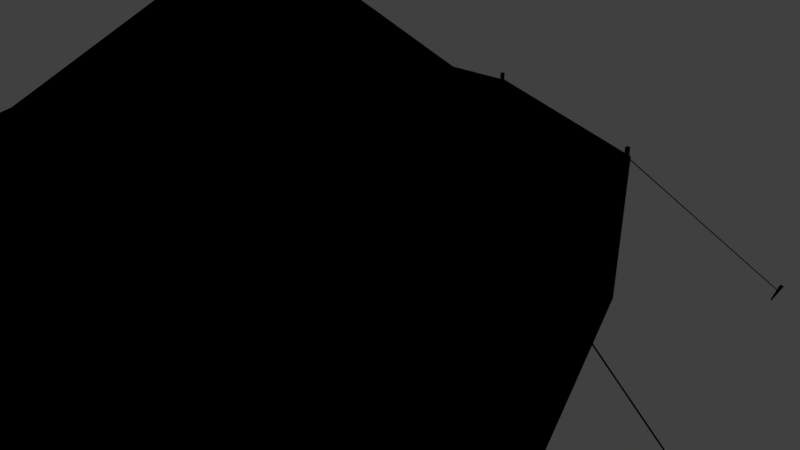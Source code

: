 # Source: PJT.blend  (saved by Blender 2.79.0; exported with 4.5.12 LTS)
import bpy
from mathutils import Matrix  # noqa: F401  (used for matrix-valued properties, if any)

bpy.ops.wm.read_factory_settings(use_empty=True)
scene = bpy.context.scene
scene.name = 'Scene'

# ---- collections
col_collection_1 = bpy.data.collections.new('Collection 1'); scene.collection.children.link(col_collection_1)

# ---- images (referenced by path relative to the original .blend; pixels are not part of the script)
import os
ASSET_DIR = os.environ.get("B2B_ASSET_DIR", "")  # directory of the original .blend (textures are referenced by path, not embedded)
HERE = os.path.dirname(os.path.abspath(__file__))  # packed textures are extracted next to this script under _unpacked/

def load_image(name, relpath, width, height, colorspace="sRGB"):
    """Load a texture the original file referenced (path relative to the .blend, or extracted next to this script)."""
    p = next((c for c in (os.path.join(HERE, relpath), os.path.join(ASSET_DIR, relpath)) if relpath and os.path.exists(c)), "")
    if p:
        img = bpy.data.images.load(p, check_existing=True)
        img.name = name
    else:  # same state as the original file: an image datablock whose file is absent (Cycles renders it pink)
        img = bpy.data.images.new(name, width, height)
        img.source = "FILE"
        img.filepath = "//" + (relpath or name)
    img.colorspace_settings.name = colorspace
    return img
img_teltta_mat = load_image('teltta_MAT', 'teltta_MAT.png', 1024, 1024, 'sRGB')

# ---- materials (node trees are filled in below, after node groups)
mat_material_001 = bpy.data.materials.new('Material.001')
mat_material_001.alpha_threshold = 0.0
mat_material_001.roughness = 0.5

# ---- material node trees
mat_material_001.use_nodes = True; mat_material_001.node_tree.nodes.clear()
_N = mat_material_001.node_tree.nodes; _L = mat_material_001.node_tree.links
n0 = _N.new('NodeUndefined'); n0.name = 'Output'; n0.location = (300, 300)
n0.inputs[1].default_value = 1.0
n1 = _N.new('NodeUndefined'); n1.name = 'Material'; n1.location = (10, 300)
n1.inputs[0].default_value = (0.0, 0.0, 0.0, 1.0)
n1.inputs[1].default_value = (0.0, 0.0, 0.0, 1.0)
n1.inputs[2].default_value = 0.0
n1.inputs[3].default_value = (0.0, 0.0, 0.0)
n2 = _N.new('ShaderNodeTexImage'); n2.name = 'Image Texture'; n2.location = (-261, 273)
n2.width = 140
n2.image = img_teltta_mat
_L.new(n1.outputs[0], n0.inputs[0])

# ---- world
world_world = bpy.data.worlds.new('World'); scene.world = world_world
world_world.color = (0.05088, 0.05088, 0.05088)
world_world.use_sun_shadow = False
world_world.sun_shadow_jitter_overblur = 0.0
world_world.cycles.sampling_method = 'MANUAL'

# ---- cameras
cam_camera = bpy.data.cameras.new('Camera')
cam_camera.clip_end = 100.0
cam_camera.lens = 35.0
cam_camera.sensor_width = 32.0
cam_camera.sensor_height = 18.0
cam_camera.ortho_scale = 7.314
cam_camera.dof.focus_distance = 0.0

# ---- lights
light_lamp = bpy.data.lights.new('Lamp', 'POINT')
light_lamp.transmission_factor = 0.0
light_lamp.cutoff_distance = 30.0
light_lamp.energy = 100.0
light_lamp.shadow_buffer_clip_start = 1.001
light_lamp.shadow_soft_size = 0.1
light_lamp.shadow_maximum_resolution = 0.006
light_lamp.use_absolute_resolution = True

# ---- meshes
me_cube_011 = bpy.data.meshes.new('Cube.011')
me_cube_011.from_pydata([(4.556, 0.8082, 0.09552), (4.327, -3.535, 22.28), (4.556, 0.8889, 0.09552), (4.327, -3.455, 22.28), (4.641, 0.8082, 0.09552), (4.412, -3.535, 22.28), (4.641, 0.8889, 0.09552), (4.412, -3.455, 22.28), (3.52, -3.519, 22.61), (5.771, -28.29, 25.26), (4.62, -3.427, 23.08), (6.871, -28.2, 25.72), (5.674, -3.424, 22.51), (7.925, -28.2, 25.15), (5.888, -3.511, 21.33), (8.139, -28.29, 23.98), (5.102, -3.624, 20.44), (7.352, -28.4, 23.08), (3.906, -3.676, 20.5), (6.157, -28.45, 23.14), (3.202, -3.629, 21.46), (5.453, -28.4, 24.11), (20.65, -31.39, 17.86), (17.37, -31.39, 20.74), (18.33, -28.82, 15.22), (15.05, -28.82, 18.09), (23.53, -25.41, 21.15), (20.26, -25.41, 24.03), (21.21, -22.84, 18.51), (17.94, -22.84, 21.38), (32.48, -9.665, 31.5), (26.31, -9.665, 36.92), (33.5, -9.702, 32.66), (27.33, -9.702, 38.08), (34.37, -10.51, 33.65), (28.2, -10.51, 39.07), (34.86, -11.86, 34.21), (28.69, -11.86, 39.63), (34.84, -13.41, 34.18), (28.66, -13.41, 39.6), (34.3, -14.73, 33.58), (28.13, -14.73, 39.0), (33.41, -15.47, 32.56), (27.24, -15.47, 37.98), (32.39, -15.43, 31.4), (26.22, -15.43, 36.82), (31.52, -14.63, 30.41), (25.35, -14.63, 35.82), (31.03, -13.27, 29.85), (24.86, -13.27, 35.27), (31.05, -11.73, 29.88), (24.88, -11.73, 35.29), (31.58, -10.41, 30.48), (25.41, -10.41, 35.9), (36.79, -11.74, 35.79), (10.48, -11.74, 58.89), (36.56, -11.15, 35.52), (10.25, -11.15, 58.63), (37.2, -11.36, 36.26), (10.89, -11.36, 59.36), (36.97, -10.78, 35.99), (10.66, -10.78, 59.09), (14.01, 16.9, 33.25), (10.07, -11.44, 59.47), (30.54, 20.69, 52.08), (43.99, 5.661, 67.4), (46.49, -19.39, 70.25), (36.58, -39.78, 58.95), (20.05, -43.57, 40.13), (6.596, -28.54, 24.81), (4.095, -3.49, 21.96), (25.42, 16.9, 23.24), (41.94, 20.69, 42.07), (55.4, 5.661, 57.39), (57.9, -19.39, 60.24), (47.98, -39.78, 48.94), (31.45, -43.57, 30.12), (18.0, -28.54, 14.79), (15.5, -3.49, 11.95), (37.33, 1.664, 64.25), (10.06, -22.76, 34.33), (26.46, 11.43, 52.4), (37.87, -17.18, 65.69), (31.11, -32.17, 57.63), (7.487, -5.791, 31.61), (14.54, 8.889, 39.21), (18.28, -34.47, 44.28), (25.95, 16.25, 22.93), (13.41, 16.25, 33.95), (25.84, 16.53, 22.81), (13.29, 16.53, 33.82), (26.14, 16.43, 23.16), (13.6, 16.43, 34.17), (26.03, 16.71, 23.03), (13.49, 16.71, 34.04), (16.17, -3.747, 11.79), (3.624, -3.747, 22.8), (16.05, -3.467, 11.67), (3.513, -3.467, 22.68), (16.36, -3.569, 12.01), (3.819, -3.569, 23.03), (16.25, -3.289, 11.89), (3.708, -3.289, 22.9), (18.67, -28.58, 14.65), (6.13, -28.58, 25.66), (18.56, -28.3, 14.52), (6.019, -28.3, 25.53), (18.87, -28.4, 14.87), (6.325, -28.4, 25.88), (18.76, -28.12, 14.74), (6.214, -28.12, 25.75), (31.95, -43.39, 29.77), (19.4, -43.39, 40.78), (31.83, -43.11, 29.64), (19.29, -43.11, 40.65), (32.14, -43.21, 29.99), (19.6, -43.21, 41.0), (32.03, -42.93, 29.86), (19.49, -42.93, 40.87), (42.25, 20.11, 41.51), (29.71, 20.11, 52.52), (42.14, 20.39, 41.38), (29.6, 20.39, 52.39), (42.45, 20.29, 41.73), (29.91, 20.29, 52.74), (42.34, 20.57, 41.6), (29.79, 20.57, 52.61), (58.09, -19.58, 59.55), (45.55, -19.58, 70.56), (57.98, -19.3, 59.42), (45.44, -19.3, 70.43), (58.29, -19.4, 59.77), (45.75, -19.4, 70.78), (58.18, -19.12, 59.64), (45.64, -19.12, 70.65), (55.66, 5.251, 56.78), (43.12, 5.251, 67.79), (55.55, 5.531, 56.65), (43.01, 5.531, 67.66), (55.86, 5.429, 57.0), (43.31, 5.429, 68.01), (55.74, 5.709, 56.87), (43.2, 5.709, 67.88), (27.85, -11.35, 38.16), (0.7512, -11.83, 61.67), (28.16, -11.36, 38.51), (1.06, -11.85, 62.02), (28.42, -11.6, 38.81), (1.39, -12.0, 62.19), (28.57, -12.01, 38.98), (1.538, -12.41, 62.36), (28.56, -12.48, 38.97), (1.531, -12.88, 62.35), (28.4, -12.88, 38.79), (1.37, -13.28, 62.17), (28.13, -13.1, 38.48), (1.099, -13.51, 61.86), (27.82, -13.09, 38.13), (0.7903, -13.5, 61.51), (27.56, -12.85, 37.83), (0.4601, -13.34, 61.33), (27.41, -12.44, 37.66), (0.312, -12.93, 61.17), (27.42, -11.97, 37.67), (0.3194, -12.46, 61.17), (27.58, -11.57, 37.85), (0.4801, -12.06, 61.36), (15.11, -11.35, 49.34), (15.42, -11.36, 49.69), (15.69, -11.6, 49.99), (15.83, -12.01, 50.16), (15.83, -12.48, 50.15), (15.67, -12.88, 49.97), (15.39, -13.1, 49.66), (15.09, -13.09, 49.31), (14.82, -12.85, 49.01), (14.67, -12.44, 48.84), (14.68, -11.97, 48.85), (14.84, -11.57, 49.03), (8.193, -11.35, 55.42), (8.502, -11.36, 55.77), (8.765, -11.6, 56.07), (8.913, -12.01, 56.24), (8.906, -12.48, 56.23), (8.745, -12.88, 56.05), (8.474, -13.1, 55.74), (8.165, -13.09, 55.39), (7.902, -12.85, 55.09), (7.754, -12.44, 54.92), (7.761, -11.97, 54.93), (7.922, -11.57, 55.11), (23.88, -11.36, 42.27), (24.14, -11.6, 42.57), (24.29, -12.01, 42.74), (24.28, -12.48, 42.73), (24.12, -12.88, 42.55), (23.85, -13.1, 42.24), (23.54, -13.09, 41.89), (23.28, -12.85, 41.59), (23.13, -12.44, 41.42), (23.14, -11.97, 41.43), (23.3, -11.57, 41.61), (23.57, -11.35, 41.92), (19.47, -11.16, 45.37), (19.78, -11.17, 45.72), (20.04, -11.42, 46.02), (20.19, -11.83, 46.19), (20.19, -12.29, 46.18), (20.02, -12.69, 46.0), (19.75, -12.92, 45.69), (19.44, -12.91, 45.34), (19.18, -12.66, 45.04), (19.03, -12.25, 44.87), (19.04, -11.79, 44.88), (19.2, -11.39, 45.06), (12.16, -11.11, 53.1), (12.42, -11.36, 53.4), (12.57, -11.77, 53.57), (12.57, -12.23, 53.56), (12.4, -12.63, 53.37), (12.13, -12.86, 53.07), (11.82, -12.85, 52.71), (11.56, -12.6, 52.41), (11.41, -12.19, 52.25), (11.42, -11.72, 52.25), (11.58, -11.32, 52.44), (11.85, -11.1, 52.75), (4.773, -11.3, 57.71), (5.081, -11.31, 58.06), (5.345, -11.56, 58.36), (5.493, -11.97, 58.53), (5.486, -12.43, 58.52), (5.325, -12.83, 58.33), (5.054, -13.06, 58.03), (4.745, -13.05, 57.67), (4.482, -12.8, 57.37), (4.334, -12.39, 57.21), (4.341, -11.92, 57.21), (4.502, -11.52, 57.4), (27.84, -11.69, 35.5), (25.94, -12.36, 33.49), (27.48, -11.82, 35.87), (25.59, -12.49, 33.87), (27.27, -12.19, 36.2), (25.37, -12.86, 34.19), (27.25, -12.69, 36.39), (25.35, -13.36, 34.38), (27.43, -13.19, 36.38), (25.53, -13.86, 34.37), (27.76, -13.56, 36.19), (25.87, -14.23, 34.18), (28.16, -13.7, 35.86), (26.26, -14.37, 33.85), (28.51, -13.57, 35.48), (26.62, -14.24, 33.47), (28.73, -13.2, 35.16), (26.84, -13.87, 33.15), (28.75, -12.7, 34.97), (26.86, -13.37, 32.96), (28.57, -12.2, 34.97), (26.68, -12.87, 32.97), (28.24, -11.83, 35.17), (26.34, -12.5, 33.16), (29.92, -12.19, 32.77), (28.63, -12.65, 31.4), (29.68, -12.28, 33.03), (28.39, -12.74, 31.66), (29.53, -12.53, 33.25), (28.25, -12.99, 31.88), (29.52, -12.87, 33.37), (28.23, -13.33, 32.01), (29.64, -13.21, 33.37), (28.36, -13.67, 32.01), (29.87, -13.47, 33.24), (28.58, -13.92, 31.88), (30.14, -13.56, 33.02), (28.85, -14.02, 31.65), (30.38, -13.47, 32.76), (29.1, -13.93, 31.39), (30.53, -13.22, 32.54), (29.24, -13.68, 31.17), (30.55, -12.88, 32.41), (29.26, -13.34, 31.05), (30.42, -12.54, 32.41), (29.13, -13.0, 31.05), (30.19, -12.29, 32.54), (28.91, -12.74, 31.18), (28.25, -11.63, 34.35), (25.72, -11.63, 36.58), (28.67, -11.65, 34.83), (26.14, -11.65, 37.05), (29.03, -11.98, 35.24), (26.5, -11.98, 37.46), (29.23, -12.54, 35.47), (26.7, -12.54, 37.69), (29.22, -13.17, 35.45), (26.69, -13.17, 37.68), (29.0, -13.71, 35.21), (26.47, -13.71, 37.43), (28.63, -14.02, 34.79), (26.1, -14.02, 37.01), (28.22, -14.0, 34.31), (25.68, -14.0, 36.53), (27.86, -13.67, 33.9), (25.33, -13.67, 36.13), (27.66, -13.11, 33.68), (25.13, -13.11, 35.9), (27.67, -12.48, 33.69), (25.14, -12.48, 35.91), (27.89, -11.94, 33.93), (25.35, -11.94, 36.16), (5.698, 0.5706, -0.4105), (4.035, 0.8118, 0.331), (3.887, 0.8799, 0.05119), (5.764, 0.8089, -0.3404), (4.101, 1.05, 0.4011), (3.953, 1.118, 0.1213), (20.26, 30.73, 16.18), (18.81, 31.28, 17.16), (18.75, 31.54, 16.98), (20.42, 30.84, 16.35), (18.96, 31.38, 17.33), (18.9, 31.65, 17.15), (19.3, 31.16, 16.88), (14.03, 16.57, 33.33), (19.33, 31.22, 16.93), (14.07, 16.63, 33.37), (19.37, 31.12, 16.87), (14.11, 16.53, 33.32), (19.41, 31.18, 16.91), (14.14, 16.59, 33.36), (43.35, 37.18, 44.28), (30.37, 20.33, 51.94), (43.4, 37.18, 44.35), (30.42, 20.34, 52.0), (43.4, 37.12, 44.25), (30.42, 20.27, 51.9), (43.46, 37.13, 44.31), (30.47, 20.28, 51.96), (44.11, 36.78, 43.35), (42.93, 37.34, 44.64), (43.01, 37.65, 44.62), (44.28, 36.71, 43.53), (43.1, 37.27, 44.82), (43.18, 37.58, 44.8), (64.63, 14.38, 66.72), (63.68, 14.62, 68.27), (63.91, 14.8, 68.42), (64.71, 14.15, 66.8), (63.76, 14.39, 68.35), (63.98, 14.57, 68.5), (64.02, 14.5, 67.82), (43.42, 5.234, 66.81), (64.06, 14.44, 67.87), (43.46, 5.18, 66.85), (64.04, 14.46, 67.75), (43.45, 5.193, 66.74), (64.08, 14.4, 67.8), (43.49, 5.138, 66.78), (68.92, -22.89, 71.6), (67.97, -23.12, 73.15), (68.23, -23.18, 73.34), (68.86, -23.13, 71.52), (67.91, -23.36, 73.08), (68.17, -23.42, 73.26), (68.27, -23.12, 72.67), (46.19, -19.09, 69.96), (68.27, -23.2, 72.67), (46.19, -19.17, 69.96), (68.28, -23.12, 72.58), (46.2, -19.09, 69.88), (68.28, -23.2, 72.58), (46.2, -19.17, 69.88), (53.58, -53.73, 55.93), (36.41, -39.31, 58.82), (53.54, -53.78, 55.89), (36.37, -39.37, 58.78), (53.6, -53.69, 55.86), (36.43, -39.27, 58.74), (53.56, -53.75, 55.82), (36.39, -39.33, 58.7), (54.4, -53.3, 55.06), (53.24, -53.84, 56.38), (53.42, -54.1, 56.47), (54.25, -53.41, 54.88), (53.09, -53.95, 56.21), (53.27, -54.21, 56.29), (30.64, -59.85, 28.0), (29.22, -60.41, 29.02), (29.25, -60.73, 28.94), (30.48, -59.78, 27.82), (29.06, -60.34, 28.83), (29.09, -60.66, 28.75), (29.62, -60.25, 28.64), (20.14, -43.35, 40.28), (29.57, -60.26, 28.58), (20.08, -43.36, 40.22), (29.66, -60.19, 28.6), (20.18, -43.29, 40.24), (29.61, -60.2, 28.54), (20.13, -43.3, 40.18), (8.674, -38.17, 4.786), (6.896, -28.63, 25.2), (8.634, -38.12, 4.741), (6.856, -28.58, 25.16), (8.746, -38.13, 4.772), (6.968, -28.59, 25.19), (8.706, -38.07, 4.726), (6.928, -28.54, 25.14), (9.85, -38.05, 4.319), (8.188, -38.29, 5.062), (8.076, -38.48, 4.822), (9.777, -37.82, 4.23), (8.115, -38.06, 4.973), (8.002, -38.25, 4.734), (4.094, -3.489, 21.96), (14.01, 16.9, 33.25), (15.5, -3.49, 11.95), (25.42, 16.9, 23.24), (30.54, 20.69, 52.08), (14.01, 16.9, 33.25), (41.94, 20.69, 42.07), (25.42, 16.9, 23.24), (47.98, -39.78, 48.94), (57.9, -19.39, 60.24), (55.4, 5.661, 57.39), (41.94, 20.69, 42.07), (25.42, 16.9, 23.24), (15.5, -3.49, 11.95), (18.0, -28.54, 14.79), (31.45, -43.57, 30.12), (43.99, 5.661, 67.4), (30.54, 20.69, 52.08), (55.4, 5.661, 57.39), (41.94, 20.69, 42.07), (46.49, -19.39, 70.25), (43.99, 5.661, 67.4), (57.9, -19.39, 60.24), (55.4, 5.661, 57.39), (36.58, -39.78, 58.95), (46.49, -19.39, 70.25), (47.98, -39.78, 48.94), (57.9, -19.39, 60.24), (20.05, -43.57, 40.13), (36.58, -39.78, 58.95), (31.45, -43.57, 30.12), (47.98, -39.78, 48.94), (6.596, -28.54, 24.81), (20.05, -43.57, 40.13), (18.0, -28.54, 14.79), (31.45, -43.57, 30.12)], [], [(0, 1, 3, 2), (2, 3, 7, 6), (6, 7, 5, 4), (4, 5, 1, 0), (2, 6, 4, 0), (7, 3, 1, 5), (8, 9, 11, 10), (10, 11, 13, 12), (12, 13, 15, 14), (14, 15, 17, 16), (16, 17, 19, 18), (11, 9, 21, 19, 17, 15, 13), (18, 19, 21, 20), (20, 21, 9, 8), (8, 10, 12, 14, 16, 18, 20), (22, 23, 25, 24), (24, 25, 29, 28), (28, 29, 27, 26), (26, 27, 23, 22), (24, 28, 26, 22), (29, 25, 23, 27), (30, 31, 33, 32), (32, 33, 35, 34), (34, 35, 37, 36), (36, 37, 39, 38), (38, 39, 41, 40), (40, 41, 43, 42), (42, 43, 45, 44), (44, 45, 47, 46), (46, 47, 49, 48), (48, 49, 51, 50), (33, 31, 53, 51, 49, 47, 45, 43, 41, 39, 37, 35), (50, 51, 53, 52), (52, 53, 31, 30), (30, 32, 34, 36, 38, 40, 42, 44, 46, 48, 50, 52), (54, 55, 57, 56), (56, 57, 61, 60), (60, 61, 59, 58), (58, 59, 55, 54), (56, 60, 58, 54), (61, 57, 55, 59), (62, 85, 81, 64), (64, 81, 79, 65), (65, 79, 82, 66), (66, 82, 83, 67), (68, 86, 80, 69), (69, 80, 84, 70), (70, 84, 85, 62), (62, 64, 72, 71), (71, 72, 73, 74, 75, 76, 77, 78), (68, 69, 77, 76), (67, 68, 76, 75), (66, 67, 75, 74), (65, 66, 74, 73), (70, 62, 71, 78), (64, 65, 73, 72), (67, 83, 86, 68), (80, 86, 63), (79, 81, 63), (86, 83, 63), (84, 80, 63), (82, 79, 63), (85, 84, 63), (83, 82, 63), (81, 85, 63), (87, 88, 90, 89), (89, 90, 94, 93), (93, 94, 92, 91), (91, 92, 88, 87), (89, 93, 91, 87), (94, 90, 88, 92), (95, 96, 98, 97), (97, 98, 102, 101), (101, 102, 100, 99), (99, 100, 96, 95), (97, 101, 99, 95), (102, 98, 96, 100), (103, 104, 106, 105), (105, 106, 110, 109), (109, 110, 108, 107), (107, 108, 104, 103), (105, 109, 107, 103), (110, 106, 104, 108), (111, 112, 114, 113), (113, 114, 118, 117), (117, 118, 116, 115), (115, 116, 112, 111), (113, 117, 115, 111), (118, 114, 112, 116), (119, 120, 122, 121), (121, 122, 126, 125), (125, 126, 124, 123), (123, 124, 120, 119), (121, 125, 123, 119), (126, 122, 120, 124), (127, 128, 130, 129), (129, 130, 134, 133), (133, 134, 132, 131), (131, 132, 128, 127), (129, 133, 131, 127), (134, 130, 128, 132), (135, 136, 138, 137), (137, 138, 142, 141), (141, 142, 140, 139), (139, 140, 136, 135), (137, 141, 139, 135), (142, 138, 136, 140), (227, 144, 146, 228), (228, 146, 148, 229), (229, 148, 150, 230), (230, 150, 152, 231), (231, 152, 154, 232), (232, 154, 156, 233), (233, 156, 158, 234), (234, 158, 160, 235), (235, 160, 162, 236), (236, 162, 164, 237), (146, 144, 166, 164, 162, 160, 158, 156, 154, 152, 150, 148), (237, 164, 166, 238), (238, 166, 144, 227), (143, 145, 147, 149, 151, 153, 155, 157, 159, 161, 163, 165), (214, 178, 167, 203), (213, 177, 178, 214), (212, 176, 177, 213), (211, 175, 176, 212), (210, 174, 175, 211), (209, 173, 174, 210), (208, 172, 173, 209), (207, 171, 172, 208), (206, 170, 171, 207), (205, 169, 170, 206), (204, 168, 169, 205), (203, 167, 168, 204), (225, 190, 179, 226), (224, 189, 190, 225), (223, 188, 189, 224), (222, 187, 188, 223), (221, 186, 187, 222), (220, 185, 186, 221), (219, 184, 185, 220), (218, 183, 184, 219), (217, 182, 183, 218), (216, 181, 182, 217), (215, 180, 181, 216), (226, 179, 180, 215), (143, 202, 191, 145), (145, 191, 192, 147), (147, 192, 193, 149), (149, 193, 194, 151), (151, 194, 195, 153), (153, 195, 196, 155), (155, 196, 197, 157), (157, 197, 198, 159), (159, 198, 199, 161), (161, 199, 200, 163), (163, 200, 201, 165), (165, 201, 202, 143), (202, 203, 204, 191), (191, 204, 205, 192), (192, 205, 206, 193), (193, 206, 207, 194), (194, 207, 208, 195), (195, 208, 209, 196), (196, 209, 210, 197), (197, 210, 211, 198), (198, 211, 212, 199), (199, 212, 213, 200), (200, 213, 214, 201), (201, 214, 203, 202), (167, 226, 215, 168), (168, 215, 216, 169), (169, 216, 217, 170), (170, 217, 218, 171), (171, 218, 219, 172), (172, 219, 220, 173), (173, 220, 221, 174), (174, 221, 222, 175), (175, 222, 223, 176), (176, 223, 224, 177), (177, 224, 225, 178), (178, 225, 226, 167), (190, 238, 227, 179), (189, 237, 238, 190), (188, 236, 237, 189), (187, 235, 236, 188), (186, 234, 235, 187), (185, 233, 234, 186), (184, 232, 233, 185), (183, 231, 232, 184), (182, 230, 231, 183), (181, 229, 230, 182), (180, 228, 229, 181), (179, 227, 228, 180), (239, 240, 242, 241), (241, 242, 244, 243), (243, 244, 246, 245), (245, 246, 248, 247), (247, 248, 250, 249), (249, 250, 252, 251), (251, 252, 254, 253), (253, 254, 256, 255), (255, 256, 258, 257), (257, 258, 260, 259), (242, 240, 262, 260, 258, 256, 254, 252, 250, 248, 246, 244), (259, 260, 262, 261), (261, 262, 240, 239), (239, 241, 243, 245, 247, 249, 251, 253, 255, 257, 259, 261), (263, 264, 266, 265), (265, 266, 268, 267), (267, 268, 270, 269), (269, 270, 272, 271), (271, 272, 274, 273), (273, 274, 276, 275), (275, 276, 278, 277), (277, 278, 280, 279), (279, 280, 282, 281), (281, 282, 284, 283), (266, 264, 286, 284, 282, 280, 278, 276, 274, 272, 270, 268), (283, 284, 286, 285), (285, 286, 264, 263), (263, 265, 267, 269, 271, 273, 275, 277, 279, 281, 283, 285), (287, 288, 290, 289), (289, 290, 292, 291), (291, 292, 294, 293), (293, 294, 296, 295), (295, 296, 298, 297), (297, 298, 300, 299), (299, 300, 302, 301), (301, 302, 304, 303), (303, 304, 306, 305), (305, 306, 308, 307), (290, 288, 310, 308, 306, 304, 302, 300, 298, 296, 294, 292), (307, 308, 310, 309), (309, 310, 288, 287), (287, 289, 291, 293, 295, 297, 299, 301, 303, 305, 307, 309), (311, 312, 313), (316, 315, 314), (314, 315, 312, 311), (316, 313, 312, 315), (316, 314, 311, 313), (317, 318, 319), (322, 321, 320), (320, 321, 318, 317), (322, 319, 318, 321), (322, 320, 317, 319), (323, 324, 326, 325), (325, 326, 330, 329), (329, 330, 328, 327), (327, 328, 324, 323), (325, 329, 327, 323), (330, 326, 324, 328), (331, 332, 334, 333), (333, 334, 338, 337), (337, 338, 336, 335), (335, 336, 332, 331), (333, 337, 335, 331), (338, 334, 332, 336), (339, 340, 341), (344, 343, 342), (342, 343, 340, 339), (344, 341, 340, 343), (344, 342, 339, 341), (345, 346, 347), (350, 349, 348), (348, 349, 346, 345), (350, 347, 346, 349), (350, 348, 345, 347), (351, 352, 354, 353), (353, 354, 358, 357), (357, 358, 356, 355), (355, 356, 352, 351), (353, 357, 355, 351), (358, 354, 352, 356), (359, 360, 361), (364, 363, 362), (362, 363, 360, 359), (364, 361, 360, 363), (364, 362, 359, 361), (365, 366, 368, 367), (367, 368, 372, 371), (371, 372, 370, 369), (369, 370, 366, 365), (367, 371, 369, 365), (372, 368, 366, 370), (373, 374, 376, 375), (375, 376, 380, 379), (379, 380, 378, 377), (377, 378, 374, 373), (375, 379, 377, 373), (380, 376, 374, 378), (381, 382, 383), (386, 385, 384), (384, 385, 382, 381), (386, 383, 382, 385), (386, 384, 381, 383), (387, 388, 389), (392, 391, 390), (390, 391, 388, 387), (392, 389, 388, 391), (392, 390, 387, 389), (393, 394, 396, 395), (395, 396, 400, 399), (399, 400, 398, 397), (397, 398, 394, 393), (395, 399, 397, 393), (400, 396, 394, 398), (401, 402, 404, 403), (403, 404, 408, 407), (407, 408, 406, 405), (405, 406, 402, 401), (403, 407, 405, 401), (408, 404, 402, 406), (409, 410, 411), (414, 413, 412), (412, 413, 410, 409), (414, 411, 410, 413), (414, 412, 409, 411), (416, 415, 417, 418), (419, 420, 422, 421), (423, 424, 425, 426, 427, 428, 429, 430), (431, 432, 434, 433), (435, 436, 438, 437), (439, 440, 442, 441), (443, 444, 446, 445), (447, 448, 450, 449)])
_uv = me_cube_011.uv_layers.new(name='UVMap')
_uv.uv.foreach_set('vector', [0.4761, 0.8722, 0.4761, 0.7346, 0.4767, 0.7347, 0.4767, 0.8723, 0.8633, 0.8202, 0.8633, 0.643, 0.864, 0.643, 0.864, 0.8203, 0.4815, 0.8723, 0.4815, 0.7348, 0.4822, 0.7346, 0.4822, 0.8722, 0.8695, 0.643, 0.8695, 0.82, 0.8688, 0.82, 0.8688, 0.643, 0.7506, 0.8041, 0.7501, 0.804, 0.7501, 0.8034, 0.7506, 0.8034, 0.3761, 0.7732, 0.3767, 0.7731, 0.3767, 0.7737, 0.3761, 0.7738, 0.6033, 0.7061, 0.6033, 0.5034, 0.6121, 0.5029, 0.6121, 0.7056, 0.6388, 0.7032, 0.6388, 0.5035, 0.6483, 0.5029, 0.6483, 0.7025, 0.6483, 0.7025, 0.6483, 0.5029, 0.6559, 0.5041, 0.6559, 0.7037, 0.6607, 0.7056, 0.6607, 0.5029, 0.6704, 0.5033, 0.6704, 0.706, 0.634, 0.5031, 0.634, 0.7054, 0.6264, 0.7054, 0.6264, 0.5031, 0.3543, 0.7727, 0.35, 0.7639, 0.3543, 0.7552, 0.3637, 0.753, 0.3713, 0.7591, 0.3713, 0.7688, 0.3637, 0.7748, 0.6264, 0.5031, 0.6264, 0.7054, 0.617, 0.7052, 0.617, 0.5029, 0.5946, 0.7064, 0.5946, 0.5037, 0.6033, 0.5034, 0.6033, 0.7061, 0.6373, 0.7843, 0.6279, 0.7822, 0.6237, 0.7734, 0.6279, 0.7647, 0.6373, 0.7625, 0.6449, 0.7686, 0.6449, 0.7783, 0.4213, 0.6896, 0.386, 0.6896, 0.386, 0.6631, 0.4213, 0.6631, 0.3099, 0.7128, 0.3452, 0.7127, 0.3452, 0.7582, 0.3099, 0.7583, 0.35, 0.748, 0.35, 0.7127, 0.3786, 0.7128, 0.3786, 0.7482, 0.4213, 0.7293, 0.386, 0.7293, 0.386, 0.6896, 0.4213, 0.6896, 0.7509, 0.7107, 0.7509, 0.7707, 0.7156, 0.7707, 0.7156, 0.7107, 0.7156, 0.7058, 0.7156, 0.6458, 0.7509, 0.6458, 0.7509, 0.7058, 0.4876, 0.6631, 0.4876, 0.7296, 0.4751, 0.7297, 0.4751, 0.6631, 0.4751, 0.6631, 0.4751, 0.7297, 0.4651, 0.7297, 0.4651, 0.6632, 0.7156, 0.6409, 0.7156, 0.5744, 0.7279, 0.5744, 0.7279, 0.6409, 0.7279, 0.6409, 0.7279, 0.5744, 0.7397, 0.5743, 0.7397, 0.6409, 0.7397, 0.6409, 0.7397, 0.5743, 0.7479, 0.5743, 0.7479, 0.6408, 0.7496, 0.5029, 0.7496, 0.5694, 0.7381, 0.5694, 0.7381, 0.5029, 0.7381, 0.5029, 0.7381, 0.5694, 0.7257, 0.5694, 0.7257, 0.5029, 0.7257, 0.5029, 0.7257, 0.5694, 0.7156, 0.5694, 0.7156, 0.5029, 0.4262, 0.7297, 0.4262, 0.6631, 0.4376, 0.6631, 0.4376, 0.7296, 0.4376, 0.7296, 0.4376, 0.6631, 0.4501, 0.6631, 0.4501, 0.7296, 0.6408, 0.7109, 0.6533, 0.7109, 0.6641, 0.7172, 0.6704, 0.728, 0.6704, 0.7405, 0.6641, 0.7514, 0.6533, 0.7576, 0.6408, 0.7576, 0.6299, 0.7514, 0.6237, 0.7405, 0.6237, 0.728, 0.6299, 0.7172, 0.4501, 0.7296, 0.4501, 0.6631, 0.4602, 0.6631, 0.4602, 0.7297, 0.4991, 0.6631, 0.4991, 0.7297, 0.4876, 0.7296, 0.4876, 0.6631, 0.2879, 0.7595, 0.2754, 0.7595, 0.2646, 0.7532, 0.2583, 0.7424, 0.2583, 0.7298, 0.2646, 0.719, 0.2754, 0.7127, 0.2879, 0.7127, 0.2988, 0.719, 0.305, 0.7298, 0.305, 0.7424, 0.2988, 0.7532, 0.7108, 0.5029, 0.7108, 0.7866, 0.7058, 0.7866, 0.7058, 0.5029, 0.6908, 0.5029, 0.6908, 0.7866, 0.6855, 0.7866, 0.6855, 0.5029, 0.6807, 0.5029, 0.6807, 0.7866, 0.6753, 0.7866, 0.6753, 0.5029, 0.7009, 0.5029, 0.7009, 0.7866, 0.6957, 0.7866, 0.6957, 0.5029, 0.7619, 0.81, 0.7619, 0.8041, 0.7674, 0.8041, 0.7674, 0.81, 0.7396, 0.8093, 0.7396, 0.8034, 0.7452, 0.8034, 0.7452, 0.8093, 0.1475, 0.498, 0.1762, 0.428, 0.3215, 0.4268, 0.3525, 0.498, 0.3525, 0.498, 0.3215, 0.4268, 0.4384, 0.3291, 0.4976, 0.3529, 0.4976, 0.3529, 0.4384, 0.3291, 0.4271, 0.1764, 0.4976, 0.1476, 0.4976, 0.1476, 0.4271, 0.1764, 0.3248, 0.06905, 0.3525, 0.002434, 0.1475, 0.002431, 0.1739, 0.0731, 0.08483, 0.1825, 0.002429, 0.1476, 0.002429, 0.1476, 0.08483, 0.1825, 0.07544, 0.323, 0.002429, 0.3529, 0.002429, 0.3529, 0.07544, 0.323, 0.1762, 0.428, 0.1475, 0.498, 0.2583, 0.7079, 0.2583, 0.5029, 0.3812, 0.5029, 0.3812, 0.7078, 0.6475, 0.002431, 0.8525, 0.002431, 0.9976, 0.1476, 0.9976, 0.3529, 0.8525, 0.498, 0.6475, 0.498, 0.5024, 0.3529, 0.5024, 0.1476, 0.002429, 0.6566, 0.002483, 0.5029, 0.1253, 0.5029, 0.1253, 0.6566, 0.002429, 0.8615, 0.002429, 0.6566, 0.1253, 0.6566, 0.1253, 0.8615, 0.002483, 0.9976, 0.002429, 0.8615, 0.1253, 0.8615, 0.1253, 0.9976, 0.2531, 0.6696, 0.2535, 0.8722, 0.1306, 0.8723, 0.1302, 0.6697, 0.386, 0.6582, 0.386, 0.5031, 0.5089, 0.5029, 0.5089, 0.658, 0.2535, 0.5029, 0.2531, 0.6696, 0.1302, 0.6697, 0.1306, 0.503, 0.3525, 0.002434, 0.3248, 0.06905, 0.1739, 0.0731, 0.1475, 0.002431, 0.08483, 0.1825, 0.1739, 0.0731, 0.249, 0.2506, 0.4384, 0.3291, 0.3215, 0.4268, 0.249, 0.2506, 0.1739, 0.0731, 0.3248, 0.06905, 0.249, 0.2506, 0.07544, 0.323, 0.08483, 0.1825, 0.249, 0.2506, 0.4271, 0.1764, 0.4384, 0.3291, 0.249, 0.2506, 0.1762, 0.428, 0.07544, 0.323, 0.249, 0.2506, 0.3248, 0.06905, 0.4271, 0.1764, 0.249, 0.2506, 0.3215, 0.4268, 0.1762, 0.428, 0.249, 0.2506, 0.597, 0.7112, 0.597, 0.8465, 0.5946, 0.8465, 0.5946, 0.7112, 0.5064, 0.6631, 0.5064, 0.7983, 0.5039, 0.7983, 0.5039, 0.6631, 0.757, 0.5029, 0.757, 0.6381, 0.7545, 0.6381, 0.7545, 0.5029, 0.821, 0.6381, 0.821, 0.5029, 0.8236, 0.5029, 0.8236, 0.6381, 0.2791, 0.8074, 0.2791, 0.8102, 0.2764, 0.8102, 0.2764, 0.8074, 0.2839, 0.8102, 0.2839, 0.8074, 0.2866, 0.8074, 0.2866, 0.8102, 0.6187, 0.7112, 0.6187, 0.8465, 0.6163, 0.8465, 0.6163, 0.7112, 0.7941, 0.5029, 0.7941, 0.6381, 0.7916, 0.6381, 0.7916, 0.5029, 0.7693, 0.6381, 0.7693, 0.5029, 0.7719, 0.5029, 0.7719, 0.6381, 0.8137, 0.7782, 0.8137, 0.643, 0.8162, 0.643, 0.8162, 0.7782, 0.6999, 0.8101, 0.6999, 0.8073, 0.7026, 0.8073, 0.7026, 0.8101, 0.7944, 0.8041, 0.7944, 0.8069, 0.7917, 0.8069, 0.7917, 0.8041, 0.6115, 0.7112, 0.6115, 0.8465, 0.6091, 0.8465, 0.6091, 0.7112, 0.8014, 0.5029, 0.8014, 0.6381, 0.7989, 0.6381, 0.7989, 0.5029, 0.7719, 0.643, 0.7719, 0.7782, 0.7693, 0.7782, 0.7693, 0.643, 0.8137, 0.6381, 0.8137, 0.5029, 0.8162, 0.5029, 0.8162, 0.6381, 0.3602, 0.8077, 0.3602, 0.8105, 0.3576, 0.8105, 0.3576, 0.8077, 0.7101, 0.8073, 0.7101, 0.8101, 0.7074, 0.8101, 0.7074, 0.8073, 0.8381, 0.5029, 0.8381, 0.6381, 0.8358, 0.6381, 0.8358, 0.5029, 0.7941, 0.643, 0.7941, 0.7782, 0.7916, 0.7782, 0.7916, 0.643, 0.7619, 0.7782, 0.7619, 0.643, 0.7645, 0.643, 0.7645, 0.7782, 0.821, 0.7782, 0.821, 0.643, 0.8236, 0.643, 0.8236, 0.7782, 0.7723, 0.8069, 0.7723, 0.8041, 0.775, 0.8041, 0.775, 0.8069, 0.6338, 0.8078, 0.6338, 0.8106, 0.6312, 0.8106, 0.6312, 0.8078, 0.8473, 0.643, 0.8473, 0.7782, 0.845, 0.7782, 0.845, 0.643, 0.8014, 0.643, 0.8014, 0.7782, 0.7989, 0.7782, 0.7989, 0.643, 0.7619, 0.6381, 0.7619, 0.5029, 0.7645, 0.5029, 0.7645, 0.6381, 0.8063, 0.7782, 0.8063, 0.643, 0.8088, 0.643, 0.8088, 0.7782, 0.8019, 0.8041, 0.8019, 0.8069, 0.7992, 0.8069, 0.7992, 0.8041, 0.7868, 0.8041, 0.7868, 0.8069, 0.7842, 0.8069, 0.7842, 0.8041, 0.6042, 0.7112, 0.6042, 0.8465, 0.6019, 0.8465, 0.6019, 0.7112, 0.7867, 0.5029, 0.7867, 0.6381, 0.7842, 0.6381, 0.7842, 0.5029, 0.7768, 0.7782, 0.7768, 0.643, 0.7793, 0.643, 0.7793, 0.7782, 0.8309, 0.5029, 0.8309, 0.6381, 0.8284, 0.6381, 0.8284, 0.5029, 0.6724, 0.8073, 0.6724, 0.8101, 0.6697, 0.8101, 0.6697, 0.8073, 0.6772, 0.8101, 0.6772, 0.8073, 0.6799, 0.8073, 0.6799, 0.8101, 0.8454, 0.5029, 0.8454, 0.6381, 0.843, 0.6381, 0.843, 0.5029, 0.7867, 0.643, 0.7867, 0.7782, 0.7842, 0.7782, 0.7842, 0.643, 0.7793, 0.5029, 0.7793, 0.6381, 0.7768, 0.6381, 0.7768, 0.5029, 0.8063, 0.6381, 0.8063, 0.5029, 0.8088, 0.5029, 0.8088, 0.6381, 0.6237, 0.8106, 0.6237, 0.8078, 0.6263, 0.8078, 0.6263, 0.8106, 0.3527, 0.8077, 0.3527, 0.8105, 0.35, 0.8105, 0.35, 0.8077, 0.5271, 0.748, 0.5241, 0.7937, 0.5203, 0.7936, 0.5233, 0.748, 0.5233, 0.748, 0.5203, 0.7936, 0.5176, 0.7925, 0.5203, 0.7479, 0.5763, 0.5476, 0.58, 0.503, 0.5837, 0.503, 0.58, 0.5476, 0.58, 0.5476, 0.5837, 0.503, 0.5873, 0.5029, 0.5836, 0.5475, 0.5836, 0.5475, 0.5873, 0.5029, 0.5898, 0.5029, 0.586, 0.5475, 0.5419, 0.5487, 0.5393, 0.5041, 0.5428, 0.5041, 0.5454, 0.5486, 0.5454, 0.5486, 0.5428, 0.5041, 0.5465, 0.504, 0.5492, 0.5485, 0.5492, 0.5485, 0.5465, 0.504, 0.5492, 0.5029, 0.5522, 0.5485, 0.5675, 0.748, 0.5714, 0.7937, 0.5679, 0.7937, 0.564, 0.748, 0.564, 0.748, 0.5679, 0.7937, 0.5642, 0.7936, 0.5603, 0.7479, 0.6237, 0.7981, 0.6237, 0.7944, 0.6256, 0.7911, 0.6289, 0.7892, 0.6327, 0.7892, 0.6359, 0.7911, 0.6371, 0.7939, 0.6371, 0.7977, 0.6352, 0.801, 0.632, 0.8029, 0.6282, 0.8029, 0.6249, 0.801, 0.5603, 0.7479, 0.5642, 0.7936, 0.5611, 0.7936, 0.5572, 0.7479, 0.5306, 0.7481, 0.5275, 0.7938, 0.5241, 0.7937, 0.5271, 0.748, 0.2854, 0.8025, 0.2816, 0.8025, 0.2783, 0.8007, 0.2764, 0.7974, 0.2764, 0.7936, 0.2783, 0.7903, 0.2816, 0.7884, 0.2854, 0.7884, 0.2887, 0.7903, 0.2906, 0.7936, 0.2906, 0.7974, 0.2887, 0.8007, 0.5297, 0.5926, 0.5281, 0.6404, 0.5247, 0.6403, 0.5263, 0.5925, 0.5614, 0.5925, 0.5624, 0.6403, 0.5593, 0.6402, 0.5584, 0.5924, 0.5652, 0.5925, 0.5661, 0.6403, 0.5624, 0.6403, 0.5614, 0.5925, 0.5687, 0.5926, 0.5696, 0.6404, 0.5661, 0.6403, 0.5652, 0.5925, 0.5484, 0.7041, 0.5468, 0.6563, 0.5498, 0.6562, 0.5514, 0.704, 0.5446, 0.7041, 0.543, 0.6563, 0.5468, 0.6563, 0.5484, 0.7041, 0.5411, 0.7042, 0.5395, 0.6564, 0.543, 0.6563, 0.5446, 0.7041, 0.5849, 0.703, 0.5861, 0.6552, 0.5886, 0.6552, 0.5873, 0.703, 0.5813, 0.703, 0.5826, 0.6552, 0.5861, 0.6552, 0.5849, 0.703, 0.5776, 0.7031, 0.5788, 0.6553, 0.5826, 0.6552, 0.5813, 0.703, 0.5225, 0.5925, 0.5209, 0.6402, 0.5179, 0.6402, 0.5195, 0.5924, 0.5263, 0.5925, 0.5247, 0.6403, 0.5209, 0.6402, 0.5225, 0.5925, 0.524, 0.6783, 0.5268, 0.715, 0.5234, 0.7149, 0.5205, 0.6783, 0.5602, 0.6783, 0.5614, 0.7149, 0.5583, 0.7148, 0.5571, 0.6782, 0.5639, 0.6783, 0.5652, 0.7149, 0.5614, 0.7149, 0.5602, 0.6783, 0.5674, 0.6784, 0.5686, 0.715, 0.5652, 0.7149, 0.5639, 0.6783, 0.5427, 0.6183, 0.5455, 0.5817, 0.5485, 0.5816, 0.5457, 0.6182, 0.5389, 0.6184, 0.5417, 0.5817, 0.5455, 0.5817, 0.5427, 0.6183, 0.5354, 0.6184, 0.5382, 0.5818, 0.5417, 0.5817, 0.5389, 0.6184, 0.585, 0.6172, 0.5855, 0.5806, 0.588, 0.5805, 0.5874, 0.6171, 0.5814, 0.6172, 0.5819, 0.5806, 0.5855, 0.5806, 0.585, 0.6172, 0.5777, 0.6172, 0.5782, 0.5806, 0.5819, 0.5806, 0.5814, 0.6172, 0.5168, 0.6782, 0.5196, 0.7148, 0.5165, 0.7148, 0.5137, 0.6782, 0.5205, 0.6783, 0.5234, 0.7149, 0.5196, 0.7148, 0.5168, 0.6782, 0.5271, 0.503, 0.5263, 0.5491, 0.5225, 0.5491, 0.5233, 0.5029, 0.5233, 0.5029, 0.5225, 0.5491, 0.5195, 0.549, 0.5203, 0.5029, 0.58, 0.7926, 0.5796, 0.7464, 0.5833, 0.7464, 0.5837, 0.7926, 0.5837, 0.7926, 0.5833, 0.7464, 0.5869, 0.7464, 0.5873, 0.7925, 0.5873, 0.7925, 0.5869, 0.7464, 0.5894, 0.7463, 0.5898, 0.7925, 0.5419, 0.7937, 0.5411, 0.7476, 0.5446, 0.7475, 0.5454, 0.7937, 0.5454, 0.7937, 0.5446, 0.7475, 0.5484, 0.7475, 0.5492, 0.7936, 0.5492, 0.7936, 0.5484, 0.7475, 0.5514, 0.7474, 0.5522, 0.7936, 0.5714, 0.503, 0.5708, 0.5492, 0.5673, 0.5491, 0.5679, 0.503, 0.5679, 0.503, 0.5673, 0.5491, 0.5636, 0.5491, 0.5642, 0.5029, 0.5642, 0.5029, 0.5636, 0.5491, 0.5605, 0.549, 0.5611, 0.5029, 0.5306, 0.5031, 0.5297, 0.5492, 0.5263, 0.5491, 0.5271, 0.503, 0.5263, 0.5491, 0.5263, 0.5925, 0.5225, 0.5925, 0.5225, 0.5491, 0.5225, 0.5491, 0.5225, 0.5925, 0.5195, 0.5924, 0.5195, 0.549, 0.5796, 0.7464, 0.5776, 0.7031, 0.5813, 0.703, 0.5833, 0.7464, 0.5833, 0.7464, 0.5813, 0.703, 0.5849, 0.703, 0.5869, 0.7464, 0.5869, 0.7464, 0.5849, 0.703, 0.5873, 0.703, 0.5894, 0.7463, 0.5411, 0.7476, 0.5411, 0.7042, 0.5446, 0.7041, 0.5446, 0.7475, 0.5446, 0.7475, 0.5446, 0.7041, 0.5484, 0.7041, 0.5484, 0.7475, 0.5484, 0.7475, 0.5484, 0.7041, 0.5514, 0.704, 0.5514, 0.7474, 0.5708, 0.5492, 0.5687, 0.5926, 0.5652, 0.5925, 0.5673, 0.5491, 0.5673, 0.5491, 0.5652, 0.5925, 0.5614, 0.5925, 0.5636, 0.5491, 0.5636, 0.5491, 0.5614, 0.5925, 0.5584, 0.5924, 0.5605, 0.549, 0.5297, 0.5492, 0.5297, 0.5926, 0.5263, 0.5925, 0.5263, 0.5491, 0.5247, 0.6403, 0.5205, 0.6783, 0.5168, 0.6782, 0.5209, 0.6402, 0.5209, 0.6402, 0.5168, 0.6782, 0.5137, 0.6782, 0.5179, 0.6402, 0.5788, 0.6553, 0.5777, 0.6172, 0.5814, 0.6172, 0.5826, 0.6552, 0.5826, 0.6552, 0.5814, 0.6172, 0.585, 0.6172, 0.5861, 0.6552, 0.5861, 0.6552, 0.585, 0.6172, 0.5874, 0.6171, 0.5886, 0.6552, 0.5395, 0.6564, 0.5354, 0.6184, 0.5389, 0.6184, 0.543, 0.6563, 0.543, 0.6563, 0.5389, 0.6184, 0.5427, 0.6183, 0.5468, 0.6563, 0.5468, 0.6563, 0.5427, 0.6183, 0.5457, 0.6182, 0.5498, 0.6562, 0.5696, 0.6404, 0.5674, 0.6784, 0.5639, 0.6783, 0.5661, 0.6403, 0.5661, 0.6403, 0.5639, 0.6783, 0.5602, 0.6783, 0.5624, 0.6403, 0.5624, 0.6403, 0.5602, 0.6783, 0.5571, 0.6782, 0.5593, 0.6402, 0.5281, 0.6404, 0.524, 0.6783, 0.5205, 0.6783, 0.5247, 0.6403, 0.5268, 0.715, 0.5306, 0.7481, 0.5271, 0.748, 0.5234, 0.7149, 0.5614, 0.7149, 0.5603, 0.7479, 0.5572, 0.7479, 0.5583, 0.7148, 0.5652, 0.7149, 0.564, 0.748, 0.5603, 0.7479, 0.5614, 0.7149, 0.5686, 0.715, 0.5675, 0.748, 0.564, 0.748, 0.5652, 0.7149, 0.5455, 0.5817, 0.5492, 0.5485, 0.5522, 0.5485, 0.5485, 0.5816, 0.5417, 0.5817, 0.5454, 0.5486, 0.5492, 0.5485, 0.5455, 0.5817, 0.5382, 0.5818, 0.5419, 0.5487, 0.5454, 0.5486, 0.5417, 0.5817, 0.5855, 0.5806, 0.5836, 0.5475, 0.586, 0.5475, 0.588, 0.5805, 0.5819, 0.5806, 0.58, 0.5476, 0.5836, 0.5475, 0.5855, 0.5806, 0.5782, 0.5806, 0.5763, 0.5476, 0.58, 0.5476, 0.5819, 0.5806, 0.5196, 0.7148, 0.5233, 0.748, 0.5203, 0.7479, 0.5165, 0.7148, 0.5234, 0.7149, 0.5271, 0.748, 0.5233, 0.748, 0.5196, 0.7148, 0.4943, 0.7352, 0.4943, 0.758, 0.4901, 0.7578, 0.4901, 0.735, 0.4901, 0.735, 0.4901, 0.7578, 0.487, 0.7574, 0.487, 0.7346, 0.487, 0.7859, 0.487, 0.7629, 0.4912, 0.7629, 0.4912, 0.7859, 0.4912, 0.7859, 0.4912, 0.7629, 0.4954, 0.7629, 0.4954, 0.7859, 0.4954, 0.7859, 0.4954, 0.7629, 0.4985, 0.7628, 0.4985, 0.7858, 0.748, 0.7758, 0.748, 0.7985, 0.7438, 0.7984, 0.7438, 0.7756, 0.7438, 0.7756, 0.7438, 0.7984, 0.7396, 0.7985, 0.7396, 0.7757, 0.35, 0.8028, 0.35, 0.7798, 0.3531, 0.7797, 0.3531, 0.8027, 0.3531, 0.8027, 0.3531, 0.7797, 0.3573, 0.7797, 0.3573, 0.8027, 0.3573, 0.8027, 0.3573, 0.7797, 0.3615, 0.7797, 0.3615, 0.8027, 0.7863, 0.7971, 0.7842, 0.7933, 0.7842, 0.789, 0.7863, 0.7852, 0.79, 0.7831, 0.7943, 0.7831, 0.798, 0.7852, 0.8001, 0.789, 0.8001, 0.7933, 0.798, 0.7971, 0.7943, 0.7993, 0.79, 0.7992, 0.3615, 0.8027, 0.3615, 0.7797, 0.3645, 0.7798, 0.3645, 0.8028, 0.4985, 0.735, 0.4985, 0.7578, 0.4943, 0.758, 0.4943, 0.7352, 0.778, 0.789, 0.778, 0.7933, 0.7758, 0.7971, 0.7721, 0.7992, 0.7678, 0.7992, 0.764, 0.7971, 0.7619, 0.7933, 0.7619, 0.789, 0.764, 0.7852, 0.7678, 0.7831, 0.7721, 0.7831, 0.7758, 0.7852, 0.3004, 0.7888, 0.3004, 0.8043, 0.2975, 0.8042, 0.2975, 0.7887, 0.2975, 0.7887, 0.2975, 0.8042, 0.2954, 0.8039, 0.2954, 0.7884, 0.4948, 0.7908, 0.4948, 0.8065, 0.492, 0.8065, 0.492, 0.7908, 0.492, 0.7908, 0.492, 0.8065, 0.4891, 0.8065, 0.4891, 0.7908, 0.4891, 0.7908, 0.4891, 0.8065, 0.487, 0.8065, 0.487, 0.7909, 0.6855, 0.807, 0.6855, 0.7915, 0.6884, 0.7916, 0.6884, 0.8071, 0.6884, 0.8071, 0.6884, 0.7916, 0.6912, 0.7915, 0.6912, 0.807, 0.3694, 0.7954, 0.3694, 0.7798, 0.3715, 0.7797, 0.3715, 0.7954, 0.3715, 0.7954, 0.3715, 0.7797, 0.3743, 0.7797, 0.3743, 0.7953, 0.3743, 0.7953, 0.3743, 0.7797, 0.3772, 0.7797, 0.3772, 0.7954, 0.7093, 0.7929, 0.7108, 0.7955, 0.7108, 0.7985, 0.7093, 0.801, 0.7068, 0.8025, 0.7039, 0.8025, 0.7014, 0.801, 0.6999, 0.7984, 0.6999, 0.7955, 0.7014, 0.7929, 0.7039, 0.7915, 0.7068, 0.7915, 0.3772, 0.7954, 0.3772, 0.7797, 0.3793, 0.7798, 0.3793, 0.7954, 0.3032, 0.7887, 0.3032, 0.8042, 0.3004, 0.8043, 0.3004, 0.7888, 0.6807, 0.7955, 0.6807, 0.7984, 0.6792, 0.801, 0.6767, 0.8025, 0.6737, 0.8025, 0.6712, 0.801, 0.6697, 0.7985, 0.6697, 0.7955, 0.6712, 0.7929, 0.6737, 0.7915, 0.6767, 0.7915, 0.6792, 0.7929, 0.3146, 0.7905, 0.3146, 0.7632, 0.3197, 0.7632, 0.3197, 0.7905, 0.3197, 0.7905, 0.3197, 0.7632, 0.3238, 0.7632, 0.3238, 0.7905, 0.2583, 0.7917, 0.2583, 0.7644, 0.2634, 0.7644, 0.2634, 0.7917, 0.2634, 0.7917, 0.2634, 0.7644, 0.2682, 0.7644, 0.2682, 0.7917, 0.2682, 0.7917, 0.2682, 0.7644, 0.2716, 0.7643, 0.2716, 0.7916, 0.3287, 0.7905, 0.3287, 0.7632, 0.3334, 0.7632, 0.3334, 0.7905, 0.3334, 0.7905, 0.3334, 0.7632, 0.3385, 0.7632, 0.3385, 0.7905, 0.3385, 0.7905, 0.3385, 0.7632, 0.3426, 0.7632, 0.3426, 0.7905, 0.6637, 0.7625, 0.6637, 0.7898, 0.6591, 0.7898, 0.6591, 0.7625, 0.6591, 0.7625, 0.6591, 0.7898, 0.6539, 0.7898, 0.6539, 0.7625, 0.2886, 0.7835, 0.2834, 0.7835, 0.279, 0.781, 0.2764, 0.7765, 0.2764, 0.7714, 0.279, 0.7669, 0.2834, 0.7643, 0.2886, 0.7643, 0.293, 0.7669, 0.2956, 0.7714, 0.2956, 0.7765, 0.293, 0.781, 0.6539, 0.7625, 0.6539, 0.7898, 0.6498, 0.7898, 0.6498, 0.7625, 0.3099, 0.7905, 0.3099, 0.7632, 0.3146, 0.7632, 0.3146, 0.7905, 0.7278, 0.7756, 0.7322, 0.7782, 0.7348, 0.7826, 0.7348, 0.7878, 0.7322, 0.7922, 0.7278, 0.7948, 0.7226, 0.7948, 0.7182, 0.7922, 0.7156, 0.7878, 0.7156, 0.7826, 0.7182, 0.7782, 0.7226, 0.7756, 0.3311, 0.8104, 0.3287, 0.7959, 0.3311, 0.7953, 0.3384, 0.8103, 0.336, 0.8098, 0.3384, 0.7953, 0.6686, 0.777, 0.6686, 0.7625, 0.6702, 0.7628, 0.6702, 0.7773, 0.7842, 0.8121, 0.7862, 0.8118, 0.7862, 0.8143, 0.7842, 0.8147, 0.8141, 0.7831, 0.8141, 0.7969, 0.8123, 0.7973, 0.8123, 0.7835, 0.3194, 0.8105, 0.3171, 0.7958, 0.3194, 0.7954, 0.3029, 0.7797, 0.3004, 0.779, 0.3029, 0.7643, 0.5137, 0.813, 0.5137, 0.7988, 0.5157, 0.7986, 0.5157, 0.8128, 0.7911, 0.8121, 0.7932, 0.8118, 0.7932, 0.8143, 0.7911, 0.8147, 0.7291, 0.8133, 0.7291, 0.7996, 0.731, 0.8, 0.731, 0.8137, 0.4263, 0.8728, 0.4262, 0.735, 0.4268, 0.7351, 0.4269, 0.873, 0.834, 0.8232, 0.834, 0.643, 0.8346, 0.643, 0.8346, 0.8232, 0.4194, 0.8724, 0.4195, 0.7343, 0.4201, 0.7341, 0.42, 0.8723, 0.8861, 0.643, 0.8861, 0.8151, 0.8855, 0.8152, 0.8855, 0.6431, 0.4195, 0.8729, 0.4194, 0.8724, 0.42, 0.8723, 0.4201, 0.8727, 0.4269, 0.7347, 0.4268, 0.7351, 0.4262, 0.735, 0.4263, 0.7345, 0.4657, 0.7348, 0.4657, 0.8731, 0.4651, 0.8729, 0.4651, 0.7346, 0.8806, 0.643, 0.8806, 0.815, 0.8799, 0.8149, 0.8799, 0.643, 0.454, 0.8735, 0.454, 0.7347, 0.4546, 0.7345, 0.4546, 0.8733, 0.8284, 0.8231, 0.8284, 0.643, 0.8291, 0.643, 0.8291, 0.8231, 0.6855, 0.8119, 0.686, 0.8119, 0.686, 0.8126, 0.6855, 0.8126, 0.7985, 0.8124, 0.798, 0.8124, 0.798, 0.8118, 0.7985, 0.8118, 0.6445, 0.8043, 0.642, 0.7898, 0.6445, 0.7892, 0.2607, 0.8114, 0.2583, 0.8109, 0.2607, 0.7965, 0.5225, 0.7989, 0.5225, 0.8131, 0.5206, 0.8128, 0.5206, 0.7986, 0.7744, 0.8143, 0.7723, 0.8147, 0.7723, 0.8121, 0.7744, 0.8118, 0.8142, 0.8022, 0.8142, 0.8158, 0.8123, 0.8162, 0.8123, 0.8025, 0.5785, 0.8125, 0.5763, 0.7979, 0.5785, 0.7975, 0.2678, 0.8116, 0.2655, 0.8112, 0.2678, 0.7965, 0.5293, 0.7986, 0.5293, 0.8128, 0.5273, 0.813, 0.5273, 0.7989, 0.4891, 0.814, 0.487, 0.8143, 0.487, 0.8117, 0.4891, 0.8114, 0.3714, 0.8005, 0.3714, 0.814, 0.3694, 0.8138, 0.3694, 0.8003, 0.4027, 0.8735, 0.4025, 0.7346, 0.4032, 0.7348, 0.4033, 0.8737, 0.897, 0.6431, 0.897, 0.8146, 0.8964, 0.8145, 0.8964, 0.643, 0.3969, 0.8736, 0.3971, 0.7343, 0.3977, 0.7341, 0.3976, 0.8734, 0.8915, 0.643, 0.8915, 0.8149, 0.8909, 0.815, 0.8909, 0.6431, 0.3971, 0.874, 0.3969, 0.8736, 0.3976, 0.8734, 0.3977, 0.8738, 0.4033, 0.7343, 0.4032, 0.7348, 0.4025, 0.7346, 0.4027, 0.7341, 0.6522, 0.8098, 0.6498, 0.7952, 0.6522, 0.7947, 0.6596, 0.8097, 0.6571, 0.8092, 0.6596, 0.7947, 0.3452, 0.7956, 0.3452, 0.8099, 0.3433, 0.8096, 0.3433, 0.7953, 0.3044, 0.8117, 0.3023, 0.8121, 0.3023, 0.8095, 0.3044, 0.8092, 0.5055, 0.8032, 0.5055, 0.8174, 0.5039, 0.8178, 0.5039, 0.8037, 0.4485, 0.8737, 0.4485, 0.7345, 0.4491, 0.7347, 0.4491, 0.8739, 0.8522, 0.8206, 0.8522, 0.643, 0.8529, 0.643, 0.8529, 0.8206, 0.443, 0.8739, 0.443, 0.7347, 0.4436, 0.7345, 0.4436, 0.8737, 0.8577, 0.8204, 0.8577, 0.643, 0.8584, 0.643, 0.8584, 0.8204, 0.6686, 0.7822, 0.6691, 0.7823, 0.6691, 0.7829, 0.6686, 0.7828, 0.8067, 0.8041, 0.8072, 0.8041, 0.8072, 0.8048, 0.8067, 0.8048, 0.4083, 0.8735, 0.4082, 0.7346, 0.4088, 0.7347, 0.4089, 0.8737, 0.9024, 0.6431, 0.9024, 0.8145, 0.9018, 0.8144, 0.9018, 0.643, 0.4138, 0.873, 0.4139, 0.7343, 0.4145, 0.7341, 0.4144, 0.8728, 0.8401, 0.643, 0.8401, 0.8229, 0.8395, 0.823, 0.8395, 0.643, 0.4139, 0.8734, 0.4138, 0.873, 0.4144, 0.8728, 0.4145, 0.8733, 0.4089, 0.7343, 0.4088, 0.7347, 0.4082, 0.7346, 0.4083, 0.7341, 0.8074, 0.7984, 0.805, 0.7837, 0.8074, 0.7831, 0.5856, 0.8125, 0.5834, 0.8121, 0.5856, 0.7975, 0.5511, 0.7986, 0.5511, 0.8128, 0.5491, 0.813, 0.5491, 0.7988, 0.2954, 0.8095, 0.2975, 0.8092, 0.2975, 0.8117, 0.2954, 0.8121, 0.7175, 0.8, 0.7175, 0.8138, 0.7156, 0.8134, 0.7156, 0.7996, 0.3123, 0.8102, 0.3099, 0.7958, 0.3123, 0.7954, 0.3786, 0.7682, 0.3761, 0.7676, 0.3786, 0.753, 0.5443, 0.7988, 0.5443, 0.8131, 0.5423, 0.8129, 0.5423, 0.7986, 0.644, 0.8117, 0.642, 0.8121, 0.642, 0.8095, 0.644, 0.8092, 0.3763, 0.8143, 0.3763, 0.8006, 0.3782, 0.8003, 0.3782, 0.814, 0.4601, 0.7347, 0.4601, 0.8731, 0.4595, 0.873, 0.4595, 0.7345, 0.757, 0.643, 0.757, 0.8235, 0.7563, 0.8235, 0.7563, 0.643, 0.4706, 0.8728, 0.4706, 0.7347, 0.4712, 0.7346, 0.4712, 0.8726, 0.8751, 0.643, 0.8751, 0.8154, 0.8744, 0.8154, 0.8744, 0.643, 0.8067, 0.8097, 0.8072, 0.8097, 0.8072, 0.8103, 0.8067, 0.8103, 0.7506, 0.8096, 0.7501, 0.8096, 0.7501, 0.8089, 0.7506, 0.8089, 0.4319, 0.8728, 0.4318, 0.735, 0.4324, 0.7351, 0.4325, 0.873, 0.3915, 0.9043, 0.3915, 0.7341, 0.3921, 0.7343, 0.3921, 0.9045, 0.4374, 0.8722, 0.4375, 0.7347, 0.4381, 0.7345, 0.438, 0.8721, 0.3866, 0.7341, 0.3866, 0.9047, 0.386, 0.9048, 0.386, 0.7343, 0.4375, 0.8727, 0.4374, 0.8722, 0.438, 0.8721, 0.4381, 0.8725, 0.4325, 0.7347, 0.4324, 0.7351, 0.4318, 0.735, 0.4319, 0.7345, 0.5664, 0.8137, 0.5642, 0.799, 0.5664, 0.7986, 0.5593, 0.8137, 0.5571, 0.8132, 0.5593, 0.7986, 0.5375, 0.7986, 0.5375, 0.8127, 0.5354, 0.8128, 0.5354, 0.7987, 0.4939, 0.8118, 0.496, 0.8114, 0.496, 0.814, 0.4939, 0.8143, 0.7243, 0.8001, 0.7243, 0.8139, 0.7224, 0.8135, 0.7224, 0.7996, 0.386, 0.6582, 0.386, 0.5031, 0.5089, 0.5029, 0.5089, 0.658, 0.2583, 0.7079, 0.2583, 0.5029, 0.3812, 0.5029, 0.3812, 0.7078, 0.6475, 0.002431, 0.8525, 0.002431, 0.9976, 0.1476, 0.9976, 0.3529, 0.8525, 0.498, 0.6475, 0.498, 0.5024, 0.3529, 0.5024, 0.1476, 0.2535, 0.5029, 0.2531, 0.6696, 0.1302, 0.6697, 0.1306, 0.503, 0.2531, 0.6696, 0.2535, 0.8722, 0.1306, 0.8723, 0.1302, 0.6697, 0.002483, 0.9976, 0.002429, 0.8615, 0.1253, 0.8615, 0.1253, 0.9976, 0.002429, 0.8615, 0.002429, 0.6566, 0.1253, 0.6566, 0.1253, 0.8615, 0.002429, 0.6566, 0.002483, 0.5029, 0.1253, 0.5029, 0.1253, 0.6566])
me_cube_011.materials.append(mat_material_001)
me_cube_011.use_remesh_preserve_volume = False
me_cube_011.use_remesh_preserve_attributes = False
me_cube_011.use_mirror_vertex_groups = False
me_cube_011.update()

# ---- objects
ob_lamp = bpy.data.objects.new('Lamp', light_lamp)
ob_camera = bpy.data.objects.new('Camera', cam_camera)
ob_cube_010 = bpy.data.objects.new('Cube.010', me_cube_011)

# ---- transforms, parenting, visibility, modifiers, constraints
ob_lamp.location = (4.076, 1.005, 5.904)
ob_lamp.rotation_euler = (0.6503, 0.05522, 1.866)
ob_lamp.lock_rotations_4d = False
ob_lamp.empty_display_type = 'ARROWS'
ob_lamp.color = (0.0, 0.0, 0.0, 0.0)
ob_lamp.hide_viewport = True
ob_lamp.lineart.crease_threshold = 0.0
ob_camera.location = (7.481, -6.508, 5.344)
ob_camera.rotation_euler = (1.109, 0.0, 0.8149)
ob_camera.lock_rotations_4d = False
ob_camera.empty_display_type = 'ARROWS'
ob_camera.color = (0.0, 0.0, 0.0, 0.0)
ob_camera.hide_viewport = True
ob_camera.display_type = 'WIRE'
ob_camera.lineart.crease_threshold = 0.0
ob_cube_010.location = (-4.421, 2.847, 0.4578)
ob_cube_010.rotation_euler = (0.0, 0.8503, -0.5429)
ob_cube_010.scale = (0.1175, 0.1175, 0.1175)
ob_cube_010.lineart.crease_threshold = 0.0

# ---- collection membership
col_collection_1.objects.link(ob_lamp)
col_collection_1.objects.link(ob_camera)
col_collection_1.objects.link(ob_cube_010)

# ---- scene / render settings (as saved in the file)
scene.camera = ob_camera
scene.frame_start = 1; scene.frame_end = 250; scene.frame_set(1)
scene.render.engine = 'CYCLES'
scene.render.resolution_percentage = 50
scene.render.dither_intensity = 0.0
scene.cycles.use_denoising = False
scene.cycles.samples = 128
scene.cycles.sampling_pattern = 'TABULATED_SOBOL'
scene.cycles.use_adaptive_sampling = False
scene.cycles.use_light_tree = False
scene.cycles.blur_glossy = 0.0
scene.cycles.sample_clamp_indirect = 0.0
scene.view_settings.view_transform = 'Standard'
bpy.context.view_layer.update()
